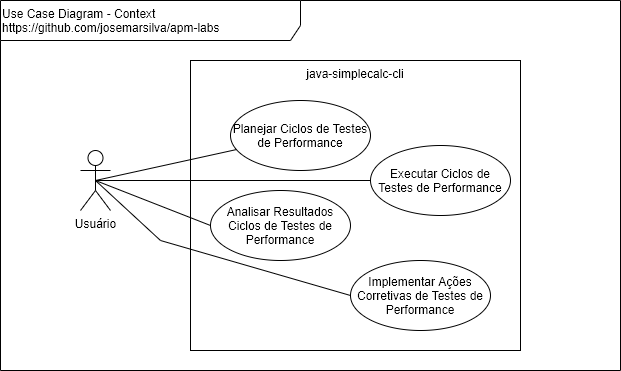

The diagram above was exported from draw.io. Its source (the exported page's mxGraphModel, read from the mxfile embedded in the PNG):
<mxGraphModel dx="1108" dy="534" grid="1" gridSize="10" guides="1" tooltips="1" connect="1" arrows="1" fold="1" page="1" pageScale="1" pageWidth="827" pageHeight="1169" math="0" shadow="0">
  <root>
    <mxCell id="0" />
    <mxCell id="1" parent="0" />
    <mxCell id="6OetropUeBoLzL2Sj7KS-1" value="Use Case Diagram - Context&lt;br&gt;https://github.com/josemarsilva/apm-labs" style="shape=umlFrame;whiteSpace=wrap;html=1;width=300;height=40;verticalAlign=top;align=left;" parent="1" vertex="1">
      <mxGeometry x="10" y="10" width="620" height="370" as="geometry" />
    </mxCell>
    <mxCell id="6OetropUeBoLzL2Sj7KS-2" value="&lt;div style=&quot;text-align: center&quot;&gt;&lt;span&gt;Usuário&lt;/span&gt;&lt;/div&gt;" style="shape=umlActor;verticalLabelPosition=bottom;labelBackgroundColor=#ffffff;verticalAlign=top;html=1;align=center;" parent="1" vertex="1">
      <mxGeometry x="90" y="160" width="30" height="60" as="geometry" />
    </mxCell>
    <mxCell id="6OetropUeBoLzL2Sj7KS-3" value="&lt;div style=&quot;text-align: center&quot;&gt;&lt;span&gt;java-simplecalc-cli&lt;/span&gt;&lt;/div&gt;" style="rounded=0;whiteSpace=wrap;html=1;align=center;verticalAlign=top;" parent="1" vertex="1">
      <mxGeometry x="200" y="70" width="330" height="290" as="geometry" />
    </mxCell>
    <mxCell id="6OetropUeBoLzL2Sj7KS-4" value="Planejar Ciclos de Testes de Performance" style="ellipse;whiteSpace=wrap;html=1;align=center;" parent="1" vertex="1">
      <mxGeometry x="240" y="110" width="140" height="70" as="geometry" />
    </mxCell>
    <mxCell id="6OetropUeBoLzL2Sj7KS-5" style="rounded=0;orthogonalLoop=1;jettySize=auto;html=1;endArrow=none;endFill=0;exitX=0.5;exitY=0.5;exitDx=0;exitDy=0;exitPerimeter=0;" parent="1" source="6OetropUeBoLzL2Sj7KS-2" target="6OetropUeBoLzL2Sj7KS-4" edge="1">
      <mxGeometry relative="1" as="geometry" />
    </mxCell>
    <mxCell id="JBpXZCoj4L8aK7i0VRth-1" value="Analisar Resultados Ciclos de Testes de Performance" style="ellipse;whiteSpace=wrap;html=1;align=center;" vertex="1" parent="1">
      <mxGeometry x="220" y="200" width="140" height="70" as="geometry" />
    </mxCell>
    <mxCell id="JBpXZCoj4L8aK7i0VRth-2" value="Implementar Ações Corretivas de Testes de Performance" style="ellipse;whiteSpace=wrap;html=1;align=center;" vertex="1" parent="1">
      <mxGeometry x="360" y="270" width="140" height="70" as="geometry" />
    </mxCell>
    <mxCell id="JBpXZCoj4L8aK7i0VRth-3" value="Executar Ciclos de Testes de Performance" style="ellipse;whiteSpace=wrap;html=1;align=center;" vertex="1" parent="1">
      <mxGeometry x="380" y="155" width="140" height="70" as="geometry" />
    </mxCell>
    <mxCell id="JBpXZCoj4L8aK7i0VRth-5" style="rounded=0;orthogonalLoop=1;jettySize=auto;html=1;endArrow=none;endFill=0;entryX=0;entryY=0.5;entryDx=0;entryDy=0;exitX=0.5;exitY=0.5;exitDx=0;exitDy=0;exitPerimeter=0;" edge="1" parent="1" source="6OetropUeBoLzL2Sj7KS-2" target="JBpXZCoj4L8aK7i0VRth-1">
      <mxGeometry relative="1" as="geometry">
        <mxPoint x="130" y="167.5581395348837" as="sourcePoint" />
        <mxPoint x="263.4389997959304" y="145.8355116611276" as="targetPoint" />
      </mxGeometry>
    </mxCell>
    <mxCell id="JBpXZCoj4L8aK7i0VRth-6" style="rounded=0;orthogonalLoop=1;jettySize=auto;html=1;endArrow=none;endFill=0;entryX=0;entryY=0.5;entryDx=0;entryDy=0;exitX=0.5;exitY=0.5;exitDx=0;exitDy=0;exitPerimeter=0;" edge="1" parent="1" source="6OetropUeBoLzL2Sj7KS-2" target="JBpXZCoj4L8aK7i0VRth-3">
      <mxGeometry relative="1" as="geometry">
        <mxPoint x="115" y="170" as="sourcePoint" />
        <mxPoint x="230" y="215" as="targetPoint" />
      </mxGeometry>
    </mxCell>
    <mxCell id="JBpXZCoj4L8aK7i0VRth-7" style="rounded=0;orthogonalLoop=1;jettySize=auto;html=1;endArrow=none;endFill=0;entryX=0;entryY=0.5;entryDx=0;entryDy=0;exitX=0.5;exitY=0.5;exitDx=0;exitDy=0;exitPerimeter=0;" edge="1" parent="1" source="6OetropUeBoLzL2Sj7KS-2" target="JBpXZCoj4L8aK7i0VRth-2">
      <mxGeometry relative="1" as="geometry">
        <mxPoint x="115" y="200" as="sourcePoint" />
        <mxPoint x="230" y="245" as="targetPoint" />
        <Array as="points">
          <mxPoint x="170" y="250" />
        </Array>
      </mxGeometry>
    </mxCell>
  </root>
</mxGraphModel>